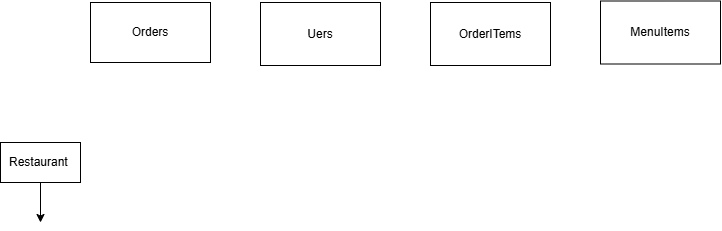

The diagram above was exported from draw.io. Its source (the exported page's mxGraphModel, read from the mxfile embedded in the PNG):
<mxGraphModel dx="955" dy="648" grid="1" gridSize="10" guides="1" tooltips="1" connect="1" arrows="1" fold="1" page="1" pageScale="1" pageWidth="850" pageHeight="1100" math="0" shadow="0">
  <root>
    <mxCell id="0" />
    <mxCell id="1" parent="0" />
    <mxCell id="xxOF9suksZtXd7tKsPTZ-1" value="Restaurant&amp;nbsp;" style="rounded=0;whiteSpace=wrap;html=1;" vertex="1" parent="1">
      <mxGeometry x="90" y="200" width="80" height="40" as="geometry" />
    </mxCell>
    <mxCell id="xxOF9suksZtXd7tKsPTZ-2" value="Orders" style="rounded=0;whiteSpace=wrap;html=1;" vertex="1" parent="1">
      <mxGeometry x="180" y="60" width="120" height="60" as="geometry" />
    </mxCell>
    <mxCell id="xxOF9suksZtXd7tKsPTZ-3" value="Uers" style="rounded=0;whiteSpace=wrap;html=1;" vertex="1" parent="1">
      <mxGeometry x="350" y="60" width="120" height="63" as="geometry" />
    </mxCell>
    <mxCell id="xxOF9suksZtXd7tKsPTZ-4" value="OrderITems" style="rounded=0;whiteSpace=wrap;html=1;" vertex="1" parent="1">
      <mxGeometry x="520" y="60" width="120" height="63" as="geometry" />
    </mxCell>
    <mxCell id="xxOF9suksZtXd7tKsPTZ-5" value="MenuItems" style="rounded=0;whiteSpace=wrap;html=1;" vertex="1" parent="1">
      <mxGeometry x="690" y="58.5" width="120" height="63" as="geometry" />
    </mxCell>
    <mxCell id="xxOF9suksZtXd7tKsPTZ-7" value="" style="edgeStyle=none;orthogonalLoop=1;jettySize=auto;html=1;rounded=0;exitX=0.5;exitY=1;exitDx=0;exitDy=0;" edge="1" parent="1" source="xxOF9suksZtXd7tKsPTZ-1">
      <mxGeometry width="100" relative="1" as="geometry">
        <mxPoint x="100" y="250" as="sourcePoint" />
        <mxPoint x="130" y="280" as="targetPoint" />
        <Array as="points" />
      </mxGeometry>
    </mxCell>
  </root>
</mxGraphModel>